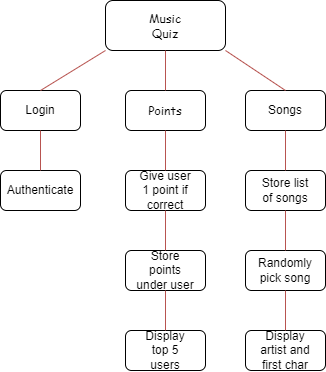

The diagram above was exported from draw.io. Its source (the exported page's mxGraphModel, read from the mxfile embedded in the PNG):
<mxGraphModel dx="1386" dy="793" grid="1" gridSize="10" guides="1" tooltips="1" connect="1" arrows="1" fold="1" page="1" pageScale="1" pageWidth="1200" pageHeight="1600" math="0" shadow="0">
  <root>
    <mxCell id="0" />
    <mxCell id="1" parent="0" />
    <mxCell id="SrlKD_bTg2R_3JovWhMy-1" value="" style="rounded=1;whiteSpace=wrap;html=1;" vertex="1" parent="1">
      <mxGeometry x="543" y="615" width="120" height="50" as="geometry" />
    </mxCell>
    <mxCell id="SrlKD_bTg2R_3JovWhMy-2" value="Music Quiz" style="text;html=1;strokeColor=none;fillColor=none;align=center;verticalAlign=middle;whiteSpace=wrap;rounded=0;fontFamily=Comic Sans MS;" vertex="1" parent="1">
      <mxGeometry x="573" y="625" width="60" height="30" as="geometry" />
    </mxCell>
    <mxCell id="SrlKD_bTg2R_3JovWhMy-8" value="" style="rounded=1;whiteSpace=wrap;html=1;" vertex="1" parent="1">
      <mxGeometry x="438" y="705" width="80" height="40" as="geometry" />
    </mxCell>
    <mxCell id="SrlKD_bTg2R_3JovWhMy-9" value="Login" style="text;html=1;strokeColor=none;fillColor=none;align=center;verticalAlign=middle;whiteSpace=wrap;rounded=0;" vertex="1" parent="1">
      <mxGeometry x="448" y="710" width="60" height="30" as="geometry" />
    </mxCell>
    <mxCell id="SrlKD_bTg2R_3JovWhMy-10" value="" style="rounded=1;whiteSpace=wrap;html=1;" vertex="1" parent="1">
      <mxGeometry x="563" y="705" width="80" height="40" as="geometry" />
    </mxCell>
    <mxCell id="SrlKD_bTg2R_3JovWhMy-11" value="" style="rounded=1;whiteSpace=wrap;html=1;" vertex="1" parent="1">
      <mxGeometry x="683" y="705" width="80" height="40" as="geometry" />
    </mxCell>
    <mxCell id="SrlKD_bTg2R_3JovWhMy-12" value="" style="endArrow=none;html=1;rounded=0;exitX=0.5;exitY=0;exitDx=0;exitDy=0;entryX=0;entryY=1;entryDx=0;entryDy=0;fillColor=#f8cecc;gradientColor=#ea6b66;strokeColor=#b85450;curved=1;" edge="1" parent="1" source="SrlKD_bTg2R_3JovWhMy-8" target="SrlKD_bTg2R_3JovWhMy-1">
      <mxGeometry width="50" height="50" relative="1" as="geometry">
        <mxPoint x="503" y="715" as="sourcePoint" />
        <mxPoint x="553" y="665" as="targetPoint" />
      </mxGeometry>
    </mxCell>
    <mxCell id="SrlKD_bTg2R_3JovWhMy-13" value="" style="endArrow=none;html=1;rounded=1;entryX=0.5;entryY=1;entryDx=0;entryDy=0;exitX=0.5;exitY=0;exitDx=0;exitDy=0;fillColor=#f8cecc;gradientColor=#ea6b66;strokeColor=#b85450;curved=0;" edge="1" parent="1" source="SrlKD_bTg2R_3JovWhMy-10" target="SrlKD_bTg2R_3JovWhMy-1">
      <mxGeometry width="50" height="50" relative="1" as="geometry">
        <mxPoint x="553" y="715" as="sourcePoint" />
        <mxPoint x="603" y="665" as="targetPoint" />
      </mxGeometry>
    </mxCell>
    <mxCell id="SrlKD_bTg2R_3JovWhMy-14" value="" style="endArrow=none;html=1;rounded=1;entryX=1;entryY=1;entryDx=0;entryDy=0;exitX=0.5;exitY=0;exitDx=0;exitDy=0;fillColor=#f8cecc;gradientColor=#ea6b66;strokeColor=#b85450;curved=0;" edge="1" parent="1" source="SrlKD_bTg2R_3JovWhMy-11" target="SrlKD_bTg2R_3JovWhMy-1">
      <mxGeometry width="50" height="50" relative="1" as="geometry">
        <mxPoint x="713" y="705" as="sourcePoint" />
        <mxPoint x="763" y="655" as="targetPoint" />
      </mxGeometry>
    </mxCell>
    <mxCell id="SrlKD_bTg2R_3JovWhMy-15" value="Points" style="text;html=1;strokeColor=none;fillColor=none;align=center;verticalAlign=middle;whiteSpace=wrap;rounded=0;fontFamily=Comic Sans MS;" vertex="1" parent="1">
      <mxGeometry x="573" y="710" width="60" height="30" as="geometry" />
    </mxCell>
    <mxCell id="SrlKD_bTg2R_3JovWhMy-16" value="Songs" style="text;html=1;strokeColor=none;fillColor=none;align=center;verticalAlign=middle;whiteSpace=wrap;rounded=0;" vertex="1" parent="1">
      <mxGeometry x="693" y="710" width="60" height="30" as="geometry" />
    </mxCell>
    <mxCell id="SrlKD_bTg2R_3JovWhMy-17" value="" style="rounded=1;whiteSpace=wrap;html=1;" vertex="1" parent="1">
      <mxGeometry x="438" y="785" width="80" height="40" as="geometry" />
    </mxCell>
    <mxCell id="SrlKD_bTg2R_3JovWhMy-19" value="" style="rounded=1;whiteSpace=wrap;html=1;" vertex="1" parent="1">
      <mxGeometry x="563" y="785" width="80" height="40" as="geometry" />
    </mxCell>
    <mxCell id="SrlKD_bTg2R_3JovWhMy-20" value="" style="rounded=1;whiteSpace=wrap;html=1;" vertex="1" parent="1">
      <mxGeometry x="563" y="865" width="80" height="40" as="geometry" />
    </mxCell>
    <mxCell id="SrlKD_bTg2R_3JovWhMy-21" value="" style="rounded=1;whiteSpace=wrap;html=1;" vertex="1" parent="1">
      <mxGeometry x="563" y="945" width="80" height="40" as="geometry" />
    </mxCell>
    <mxCell id="SrlKD_bTg2R_3JovWhMy-22" value="" style="rounded=1;whiteSpace=wrap;html=1;" vertex="1" parent="1">
      <mxGeometry x="683" y="785" width="80" height="40" as="geometry" />
    </mxCell>
    <mxCell id="SrlKD_bTg2R_3JovWhMy-23" value="" style="rounded=1;whiteSpace=wrap;html=1;" vertex="1" parent="1">
      <mxGeometry x="683" y="865" width="80" height="40" as="geometry" />
    </mxCell>
    <mxCell id="SrlKD_bTg2R_3JovWhMy-24" value="" style="rounded=1;whiteSpace=wrap;html=1;" vertex="1" parent="1">
      <mxGeometry x="683" y="945" width="80" height="40" as="geometry" />
    </mxCell>
    <mxCell id="SrlKD_bTg2R_3JovWhMy-25" value="" style="endArrow=none;html=1;rounded=0;exitX=0.5;exitY=0;exitDx=0;exitDy=0;entryX=0.5;entryY=1;entryDx=0;entryDy=0;fillColor=#f8cecc;gradientColor=#ea6b66;strokeColor=#b85450;" edge="1" parent="1" source="SrlKD_bTg2R_3JovWhMy-17" target="SrlKD_bTg2R_3JovWhMy-8">
      <mxGeometry width="50" height="50" relative="1" as="geometry">
        <mxPoint x="523" y="895" as="sourcePoint" />
        <mxPoint x="573" y="845" as="targetPoint" />
        <Array as="points" />
      </mxGeometry>
    </mxCell>
    <mxCell id="SrlKD_bTg2R_3JovWhMy-27" value="" style="endArrow=none;html=1;rounded=0;exitX=0.5;exitY=0;exitDx=0;exitDy=0;entryX=0.5;entryY=1;entryDx=0;entryDy=0;fillColor=#f8cecc;gradientColor=#ea6b66;strokeColor=#b85450;" edge="1" parent="1" source="SrlKD_bTg2R_3JovWhMy-20" target="SrlKD_bTg2R_3JovWhMy-19">
      <mxGeometry width="50" height="50" relative="1" as="geometry">
        <mxPoint x="523" y="895" as="sourcePoint" />
        <mxPoint x="573" y="845" as="targetPoint" />
      </mxGeometry>
    </mxCell>
    <mxCell id="SrlKD_bTg2R_3JovWhMy-28" value="" style="endArrow=none;html=1;rounded=0;exitX=0.5;exitY=0;exitDx=0;exitDy=0;entryX=0.5;entryY=1;entryDx=0;entryDy=0;fillColor=#f8cecc;gradientColor=#ea6b66;strokeColor=#b85450;" edge="1" parent="1" source="SrlKD_bTg2R_3JovWhMy-21" target="SrlKD_bTg2R_3JovWhMy-20">
      <mxGeometry width="50" height="50" relative="1" as="geometry">
        <mxPoint x="523" y="895" as="sourcePoint" />
        <mxPoint x="573" y="845" as="targetPoint" />
      </mxGeometry>
    </mxCell>
    <mxCell id="SrlKD_bTg2R_3JovWhMy-29" value="" style="endArrow=none;html=1;rounded=0;exitX=0.5;exitY=0;exitDx=0;exitDy=0;entryX=0.5;entryY=1;entryDx=0;entryDy=0;fillColor=#f8cecc;gradientColor=#ea6b66;strokeColor=#b85450;" edge="1" parent="1" source="SrlKD_bTg2R_3JovWhMy-23" target="SrlKD_bTg2R_3JovWhMy-22">
      <mxGeometry width="50" height="50" relative="1" as="geometry">
        <mxPoint x="523" y="895" as="sourcePoint" />
        <mxPoint x="573" y="845" as="targetPoint" />
      </mxGeometry>
    </mxCell>
    <mxCell id="SrlKD_bTg2R_3JovWhMy-30" value="" style="endArrow=none;html=1;rounded=0;exitX=0.5;exitY=0;exitDx=0;exitDy=0;entryX=0.5;entryY=1;entryDx=0;entryDy=0;fillColor=#f8cecc;gradientColor=#ea6b66;strokeColor=#b85450;" edge="1" parent="1" source="SrlKD_bTg2R_3JovWhMy-19" target="SrlKD_bTg2R_3JovWhMy-10">
      <mxGeometry width="50" height="50" relative="1" as="geometry">
        <mxPoint x="523" y="895" as="sourcePoint" />
        <mxPoint x="573" y="845" as="targetPoint" />
      </mxGeometry>
    </mxCell>
    <mxCell id="SrlKD_bTg2R_3JovWhMy-31" value="" style="endArrow=none;html=1;rounded=0;exitX=0.5;exitY=0;exitDx=0;exitDy=0;entryX=0.5;entryY=1;entryDx=0;entryDy=0;fillColor=#f8cecc;gradientColor=#ea6b66;strokeColor=#b85450;" edge="1" parent="1" source="SrlKD_bTg2R_3JovWhMy-22" target="SrlKD_bTg2R_3JovWhMy-11">
      <mxGeometry width="50" height="50" relative="1" as="geometry">
        <mxPoint x="523" y="895" as="sourcePoint" />
        <mxPoint x="573" y="845" as="targetPoint" />
      </mxGeometry>
    </mxCell>
    <mxCell id="SrlKD_bTg2R_3JovWhMy-32" value="" style="endArrow=none;html=1;rounded=0;exitX=0.5;exitY=0;exitDx=0;exitDy=0;entryX=0.5;entryY=1;entryDx=0;entryDy=0;fillColor=#f8cecc;gradientColor=#ea6b66;strokeColor=#b85450;" edge="1" parent="1" source="SrlKD_bTg2R_3JovWhMy-24" target="SrlKD_bTg2R_3JovWhMy-23">
      <mxGeometry width="50" height="50" relative="1" as="geometry">
        <mxPoint x="523" y="895" as="sourcePoint" />
        <mxPoint x="573" y="845" as="targetPoint" />
      </mxGeometry>
    </mxCell>
    <mxCell id="SrlKD_bTg2R_3JovWhMy-33" value="Authenticate" style="text;html=1;strokeColor=none;fillColor=none;align=center;verticalAlign=middle;whiteSpace=wrap;rounded=0;" vertex="1" parent="1">
      <mxGeometry x="448" y="790" width="60" height="30" as="geometry" />
    </mxCell>
    <mxCell id="SrlKD_bTg2R_3JovWhMy-35" value="Give user 1 point if correct" style="text;html=1;strokeColor=none;fillColor=none;align=center;verticalAlign=middle;whiteSpace=wrap;rounded=0;" vertex="1" parent="1">
      <mxGeometry x="573" y="790" width="60" height="30" as="geometry" />
    </mxCell>
    <mxCell id="SrlKD_bTg2R_3JovWhMy-36" value="Store points under user" style="text;html=1;strokeColor=none;fillColor=none;align=center;verticalAlign=middle;whiteSpace=wrap;rounded=0;" vertex="1" parent="1">
      <mxGeometry x="573" y="870" width="60" height="30" as="geometry" />
    </mxCell>
    <mxCell id="SrlKD_bTg2R_3JovWhMy-37" value="Display top 5 users" style="text;html=1;strokeColor=none;fillColor=none;align=center;verticalAlign=middle;whiteSpace=wrap;rounded=0;" vertex="1" parent="1">
      <mxGeometry x="573" y="950" width="60" height="30" as="geometry" />
    </mxCell>
    <mxCell id="SrlKD_bTg2R_3JovWhMy-38" value="Store list of songs" style="text;html=1;strokeColor=none;fillColor=none;align=center;verticalAlign=middle;whiteSpace=wrap;rounded=0;" vertex="1" parent="1">
      <mxGeometry x="693" y="790" width="60" height="30" as="geometry" />
    </mxCell>
    <mxCell id="SrlKD_bTg2R_3JovWhMy-39" value="Randomly pick song" style="text;html=1;strokeColor=none;fillColor=none;align=center;verticalAlign=middle;whiteSpace=wrap;rounded=0;" vertex="1" parent="1">
      <mxGeometry x="693" y="870" width="60" height="30" as="geometry" />
    </mxCell>
    <mxCell id="SrlKD_bTg2R_3JovWhMy-40" value="Display artist and first char" style="text;html=1;strokeColor=none;fillColor=none;align=center;verticalAlign=middle;whiteSpace=wrap;rounded=0;" vertex="1" parent="1">
      <mxGeometry x="693" y="950" width="60" height="30" as="geometry" />
    </mxCell>
  </root>
</mxGraphModel>